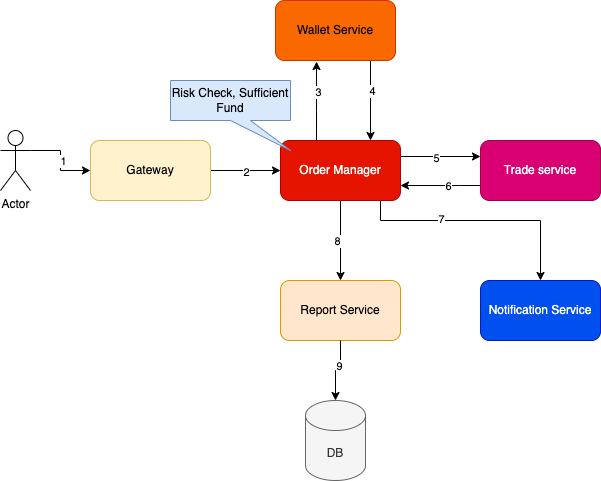

The diagram above was exported from draw.io. Its source (the exported page's mxGraphModel, read from the mxfile embedded in the PNG):
<mxGraphModel dx="954" dy="623" grid="1" gridSize="10" guides="1" tooltips="1" connect="1" arrows="1" fold="1" page="1" pageScale="1" pageWidth="850" pageHeight="1100" math="0" shadow="0">
  <root>
    <mxCell id="0" />
    <mxCell id="1" parent="0" />
    <mxCell id="mfNO-6cFxoWgRm0nxwVj-9" style="edgeStyle=orthogonalEdgeStyle;rounded=0;orthogonalLoop=1;jettySize=auto;html=1;exitX=1;exitY=0.3333333333333333;exitDx=0;exitDy=0;exitPerimeter=0;entryX=0;entryY=0.5;entryDx=0;entryDy=0;" edge="1" parent="1" source="mfNO-6cFxoWgRm0nxwVj-1" target="mfNO-6cFxoWgRm0nxwVj-8">
      <mxGeometry relative="1" as="geometry" />
    </mxCell>
    <mxCell id="mfNO-6cFxoWgRm0nxwVj-19" value="1" style="edgeLabel;html=1;align=center;verticalAlign=middle;resizable=0;points=[];" vertex="1" connectable="0" parent="mfNO-6cFxoWgRm0nxwVj-9">
      <mxGeometry y="2" relative="1" as="geometry">
        <mxPoint as="offset" />
      </mxGeometry>
    </mxCell>
    <mxCell id="mfNO-6cFxoWgRm0nxwVj-1" value="Actor" style="shape=umlActor;verticalLabelPosition=bottom;verticalAlign=top;html=1;outlineConnect=0;" vertex="1" parent="1">
      <mxGeometry x="120" y="240" width="30" height="60" as="geometry" />
    </mxCell>
    <mxCell id="mfNO-6cFxoWgRm0nxwVj-12" style="edgeStyle=orthogonalEdgeStyle;rounded=0;orthogonalLoop=1;jettySize=auto;html=1;entryX=0.75;entryY=0;entryDx=0;entryDy=0;" edge="1" parent="1" source="mfNO-6cFxoWgRm0nxwVj-2" target="mfNO-6cFxoWgRm0nxwVj-3">
      <mxGeometry relative="1" as="geometry">
        <Array as="points">
          <mxPoint x="490" y="200" />
          <mxPoint x="490" y="200" />
        </Array>
      </mxGeometry>
    </mxCell>
    <mxCell id="mfNO-6cFxoWgRm0nxwVj-22" value="4" style="edgeLabel;html=1;align=center;verticalAlign=middle;resizable=0;points=[];" vertex="1" connectable="0" parent="mfNO-6cFxoWgRm0nxwVj-12">
      <mxGeometry x="-0.25" y="1" relative="1" as="geometry">
        <mxPoint as="offset" />
      </mxGeometry>
    </mxCell>
    <mxCell id="mfNO-6cFxoWgRm0nxwVj-2" value="Wallet Service" style="rounded=1;whiteSpace=wrap;html=1;fillColor=#fa6800;fontColor=#000000;strokeColor=#C73500;" vertex="1" parent="1">
      <mxGeometry x="395" y="110" width="120" height="60" as="geometry" />
    </mxCell>
    <mxCell id="mfNO-6cFxoWgRm0nxwVj-13" style="edgeStyle=orthogonalEdgeStyle;rounded=0;orthogonalLoop=1;jettySize=auto;html=1;" edge="1" parent="1">
      <mxGeometry relative="1" as="geometry">
        <mxPoint x="520" y="266" as="sourcePoint" />
        <mxPoint x="600" y="266" as="targetPoint" />
      </mxGeometry>
    </mxCell>
    <mxCell id="mfNO-6cFxoWgRm0nxwVj-23" value="5" style="edgeLabel;html=1;align=center;verticalAlign=middle;resizable=0;points=[];" vertex="1" connectable="0" parent="mfNO-6cFxoWgRm0nxwVj-13">
      <mxGeometry x="-0.125" y="-1" relative="1" as="geometry">
        <mxPoint as="offset" />
      </mxGeometry>
    </mxCell>
    <mxCell id="mfNO-6cFxoWgRm0nxwVj-15" style="edgeStyle=orthogonalEdgeStyle;rounded=0;orthogonalLoop=1;jettySize=auto;html=1;entryX=0.5;entryY=0;entryDx=0;entryDy=0;" edge="1" parent="1" source="mfNO-6cFxoWgRm0nxwVj-3" target="mfNO-6cFxoWgRm0nxwVj-5">
      <mxGeometry relative="1" as="geometry" />
    </mxCell>
    <mxCell id="mfNO-6cFxoWgRm0nxwVj-26" value="8" style="edgeLabel;html=1;align=center;verticalAlign=middle;resizable=0;points=[];" vertex="1" connectable="0" parent="mfNO-6cFxoWgRm0nxwVj-15">
      <mxGeometry y="-4" relative="1" as="geometry">
        <mxPoint as="offset" />
      </mxGeometry>
    </mxCell>
    <mxCell id="mfNO-6cFxoWgRm0nxwVj-17" style="edgeStyle=orthogonalEdgeStyle;rounded=0;orthogonalLoop=1;jettySize=auto;html=1;" edge="1" parent="1" source="mfNO-6cFxoWgRm0nxwVj-3" target="mfNO-6cFxoWgRm0nxwVj-7">
      <mxGeometry relative="1" as="geometry">
        <Array as="points">
          <mxPoint x="500" y="330" />
          <mxPoint x="660" y="330" />
        </Array>
      </mxGeometry>
    </mxCell>
    <mxCell id="mfNO-6cFxoWgRm0nxwVj-25" value="7" style="edgeLabel;html=1;align=center;verticalAlign=middle;resizable=0;points=[];" vertex="1" connectable="0" parent="mfNO-6cFxoWgRm0nxwVj-17">
      <mxGeometry x="-0.3333" y="2" relative="1" as="geometry">
        <mxPoint as="offset" />
      </mxGeometry>
    </mxCell>
    <mxCell id="mfNO-6cFxoWgRm0nxwVj-3" value="Order Manager" style="rounded=1;whiteSpace=wrap;html=1;fillColor=#e51400;fontColor=#ffffff;strokeColor=#B20000;" vertex="1" parent="1">
      <mxGeometry x="400" y="250" width="120" height="60" as="geometry" />
    </mxCell>
    <mxCell id="mfNO-6cFxoWgRm0nxwVj-14" style="edgeStyle=orthogonalEdgeStyle;rounded=0;orthogonalLoop=1;jettySize=auto;html=1;entryX=1;entryY=0.75;entryDx=0;entryDy=0;" edge="1" parent="1" source="mfNO-6cFxoWgRm0nxwVj-4" target="mfNO-6cFxoWgRm0nxwVj-3">
      <mxGeometry relative="1" as="geometry">
        <Array as="points">
          <mxPoint x="580" y="295" />
          <mxPoint x="580" y="295" />
        </Array>
      </mxGeometry>
    </mxCell>
    <mxCell id="mfNO-6cFxoWgRm0nxwVj-24" value="6" style="edgeLabel;html=1;align=center;verticalAlign=middle;resizable=0;points=[];" vertex="1" connectable="0" parent="mfNO-6cFxoWgRm0nxwVj-14">
      <mxGeometry x="-0.175" relative="1" as="geometry">
        <mxPoint as="offset" />
      </mxGeometry>
    </mxCell>
    <mxCell id="mfNO-6cFxoWgRm0nxwVj-4" value="Trade service" style="rounded=1;whiteSpace=wrap;html=1;fillColor=#d80073;fontColor=#ffffff;strokeColor=#A50040;" vertex="1" parent="1">
      <mxGeometry x="600" y="250" width="120" height="60" as="geometry" />
    </mxCell>
    <mxCell id="mfNO-6cFxoWgRm0nxwVj-5" value="Report Service" style="rounded=1;whiteSpace=wrap;html=1;fillColor=#ffe6cc;strokeColor=#d79b00;" vertex="1" parent="1">
      <mxGeometry x="400" y="390" width="120" height="60" as="geometry" />
    </mxCell>
    <mxCell id="mfNO-6cFxoWgRm0nxwVj-6" value="DB" style="shape=cylinder3;whiteSpace=wrap;html=1;boundedLbl=1;backgroundOutline=1;size=15;fillColor=#f5f5f5;fontColor=#333333;strokeColor=#666666;" vertex="1" parent="1">
      <mxGeometry x="425" y="510" width="60" height="80" as="geometry" />
    </mxCell>
    <mxCell id="mfNO-6cFxoWgRm0nxwVj-7" value="Notification Service" style="rounded=1;whiteSpace=wrap;html=1;fillColor=#0050ef;fontColor=#ffffff;strokeColor=#001DBC;" vertex="1" parent="1">
      <mxGeometry x="600" y="390" width="120" height="60" as="geometry" />
    </mxCell>
    <mxCell id="mfNO-6cFxoWgRm0nxwVj-10" style="edgeStyle=orthogonalEdgeStyle;rounded=0;orthogonalLoop=1;jettySize=auto;html=1;exitX=1;exitY=0.5;exitDx=0;exitDy=0;entryX=0;entryY=0.5;entryDx=0;entryDy=0;" edge="1" parent="1" source="mfNO-6cFxoWgRm0nxwVj-8" target="mfNO-6cFxoWgRm0nxwVj-3">
      <mxGeometry relative="1" as="geometry" />
    </mxCell>
    <mxCell id="mfNO-6cFxoWgRm0nxwVj-20" value="2" style="edgeLabel;html=1;align=center;verticalAlign=middle;resizable=0;points=[];" vertex="1" connectable="0" parent="mfNO-6cFxoWgRm0nxwVj-10">
      <mxGeometry y="-1" relative="1" as="geometry">
        <mxPoint as="offset" />
      </mxGeometry>
    </mxCell>
    <mxCell id="mfNO-6cFxoWgRm0nxwVj-8" value="Gateway" style="rounded=1;whiteSpace=wrap;html=1;fillColor=#fff2cc;strokeColor=#d6b656;" vertex="1" parent="1">
      <mxGeometry x="210" y="250" width="120" height="60" as="geometry" />
    </mxCell>
    <mxCell id="mfNO-6cFxoWgRm0nxwVj-11" style="edgeStyle=orthogonalEdgeStyle;rounded=0;orthogonalLoop=1;jettySize=auto;html=1;entryX=0.342;entryY=1.017;entryDx=0;entryDy=0;entryPerimeter=0;" edge="1" parent="1" source="mfNO-6cFxoWgRm0nxwVj-3" target="mfNO-6cFxoWgRm0nxwVj-2">
      <mxGeometry relative="1" as="geometry">
        <Array as="points">
          <mxPoint x="436" y="220" />
          <mxPoint x="436" y="220" />
        </Array>
      </mxGeometry>
    </mxCell>
    <mxCell id="mfNO-6cFxoWgRm0nxwVj-21" value="3" style="edgeLabel;html=1;align=center;verticalAlign=middle;resizable=0;points=[];" vertex="1" connectable="0" parent="mfNO-6cFxoWgRm0nxwVj-11">
      <mxGeometry x="0.2408" y="-1" relative="1" as="geometry">
        <mxPoint as="offset" />
      </mxGeometry>
    </mxCell>
    <mxCell id="mfNO-6cFxoWgRm0nxwVj-16" style="edgeStyle=orthogonalEdgeStyle;rounded=0;orthogonalLoop=1;jettySize=auto;html=1;entryX=0.5;entryY=0;entryDx=0;entryDy=0;entryPerimeter=0;" edge="1" parent="1" source="mfNO-6cFxoWgRm0nxwVj-5" target="mfNO-6cFxoWgRm0nxwVj-6">
      <mxGeometry relative="1" as="geometry" />
    </mxCell>
    <mxCell id="mfNO-6cFxoWgRm0nxwVj-27" value="9" style="edgeLabel;html=1;align=center;verticalAlign=middle;resizable=0;points=[];" vertex="1" connectable="0" parent="mfNO-6cFxoWgRm0nxwVj-16">
      <mxGeometry x="-0.2308" y="-2" relative="1" as="geometry">
        <mxPoint as="offset" />
      </mxGeometry>
    </mxCell>
    <mxCell id="mfNO-6cFxoWgRm0nxwVj-18" value="Risk Check, Sufficient Fund" style="shape=callout;whiteSpace=wrap;html=1;perimeter=calloutPerimeter;fillColor=#dae8fc;strokeColor=#6c8ebf;rotation=0;base=20;position2=1;" vertex="1" parent="1">
      <mxGeometry x="290" y="190" width="120" height="70" as="geometry" />
    </mxCell>
  </root>
</mxGraphModel>